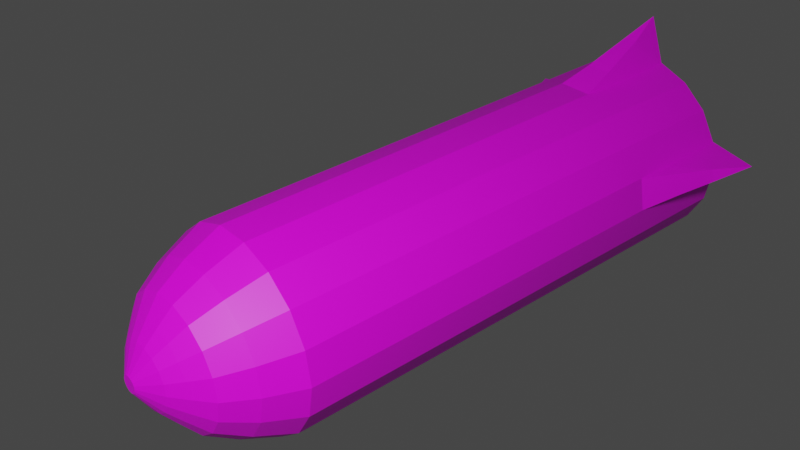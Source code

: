 # Source: rocket.blend  (saved by Blender 2.90.8; exported with 4.5.12 LTS)
import bpy
from mathutils import Matrix  # noqa: F401  (used for matrix-valued properties, if any)

bpy.ops.wm.read_factory_settings(use_empty=True)
scene = bpy.context.scene
scene.name = 'Scene'

# ---- collections
col_collection = bpy.data.collections.new('Collection'); scene.collection.children.link(col_collection)
col_scene = bpy.data.collections.new('Scene'); scene.collection.children.link(col_scene)

# ---- images (referenced by path relative to the original .blend; pixels are not part of the script)
import os
ASSET_DIR = os.environ.get("B2B_ASSET_DIR", "")  # directory of the original .blend (textures are referenced by path, not embedded)
HERE = os.path.dirname(os.path.abspath(__file__))  # packed textures are extracted next to this script under _unpacked/

def load_image(name, relpath, width, height, colorspace="sRGB"):
    """Load a texture the original file referenced (path relative to the .blend, or extracted next to this script)."""
    p = next((c for c in (os.path.join(HERE, relpath), os.path.join(ASSET_DIR, relpath)) if relpath and os.path.exists(c)), "")
    if p:
        img = bpy.data.images.load(p, check_existing=True)
        img.name = name
    else:  # same state as the original file: an image datablock whose file is absent (Cycles renders it pink)
        img = bpy.data.images.new(name, width, height)
        img.source = "FILE"
        img.filepath = "//" + (relpath or name)
    img.colorspace_settings.name = colorspace
    return img
img_barrier_teksture_png = load_image('Barrier_teksture.png', 'Barrier_teksture.png', 1024, 1024, 'sRGB')

# ---- materials (node trees are filled in below, after node groups)
mat_material = bpy.data.materials.new('Material')

# ---- material node trees
mat_material.use_nodes = True; mat_material.node_tree.nodes.clear()
_N = mat_material.node_tree.nodes; _L = mat_material.node_tree.links
n0 = _N.new('ShaderNodeBsdfPrincipled'); n0.name = 'Principled BSDF'; n0.location = (10, 300)
n0.distribution = 'GGX'
n0.subsurface_method = 'BURLEY'
n0.inputs[3].default_value = 1.45
n0.inputs[27].default_value = (0.0, 0.0, 0.0, 1.0)
n0.inputs[28].default_value = 1.0
n1 = _N.new('ShaderNodeOutputMaterial'); n1.name = 'Material Output'; n1.location = (300, 300)
n2 = _N.new('ShaderNodeTexImage'); n2.name = 'Image Texture'; n2.location = (-280, 280)
n2.image = img_barrier_teksture_png
_L.new(n0.outputs[0], n1.inputs[0])
_L.new(n2.outputs[0], n0.inputs[0])
n1.is_active_output = True

# ---- world
world_world = bpy.data.worlds.new('World'); scene.world = world_world
world_world.use_nodes = True; world_world.node_tree.nodes.clear()
_N = world_world.node_tree.nodes; _L = world_world.node_tree.links
n0 = _N.new('ShaderNodeOutputWorld'); n0.name = 'World Output'; n0.location = (300, 300)
n1 = _N.new('ShaderNodeBackground'); n1.name = 'Background'; n1.location = (10, 300)
n1.inputs[0].default_value = (0.05088, 0.05088, 0.05088, 1.0)
_L.new(n1.outputs[0], n0.inputs[0])
n0.is_active_output = True
world_world.color = (0.05088, 0.05088, 0.05088)
world_world.use_sun_shadow = False
world_world.sun_shadow_jitter_overblur = 0.0

# ---- cameras
cam_camera = bpy.data.cameras.new('Camera')

# ---- lights
light_area = bpy.data.lights.new('Area', 'AREA')
light_area.transmission_factor = 0.0
light_area.energy = 785.4
light_area.shadow_soft_size = 1.0
light_area.shadow_maximum_resolution = 0.006
light_area.use_absolute_resolution = True
light_area.size = 1.0
light_area.size_y = 1.0

# ---- meshes
me_cylinder = bpy.data.meshes.new('Cylinder')
me_cylinder.from_pydata([(1.005, -0.137, -0.7768), (7.389, -0.0146, -0.08281), (1.005, -0.3944, -0.6831), (7.389, -0.04204, -0.07282), (1.005, -0.6042, -0.507), (7.389, -0.06441, -0.05405), (1.005, -0.7412, -0.2698), (7.389, -0.07902, -0.02876), (1.005, -0.7887, -1e-07), (7.389, -0.08409, -1.218e-07), (1.005, -0.7412, 0.2698), (7.389, -0.07902, 0.02876), (1.005, -0.6042, 0.507), (7.389, -0.06441, 0.05405), (1.005, -0.3944, 0.6831), (7.389, -0.04204, 0.07282), (1.005, -0.137, 0.7768), (7.389, -0.0146, 0.08281), (6.312, -0.1736, -0.9848), (6.312, -0.5, -0.866), (6.312, -0.766, -0.6428), (6.312, -0.9397, -0.342), (6.312, -1.0, -2.384e-07), (6.312, -0.9397, 0.342), (6.312, -0.766, 0.6428), (6.312, -0.5, 0.866), (6.312, -0.1736, 0.9848), (6.684, -0.146, -0.8281), (6.684, -0.4205, -0.7282), (6.684, -0.6442, -0.5405), (6.684, -0.7902, -0.2876), (6.684, -0.8409, -2.192e-07), (6.684, -0.7902, 0.2876), (6.684, -0.6442, 0.5405), (6.684, -0.4205, 0.7282), (6.684, -0.146, 0.8281), (6.975, -0.1147, -0.6504), (6.975, -0.3302, -0.572), (6.975, -0.5059, -0.4245), (6.975, -0.6206, -0.2259), (6.975, -0.6605, -1.96e-07), (6.975, -0.6206, 0.2259), (6.975, -0.5059, 0.4245), (6.975, -0.3302, 0.572), (6.975, -0.1147, 0.6504), (7.123, -0.08361, -0.4742), (7.123, -0.2407, -0.417), (7.123, -0.3688, -0.3095), (7.123, -0.4524, -0.1647), (7.123, -0.4815, -1.621e-07), (7.123, -0.4524, 0.1647), (7.123, -0.3688, 0.3095), (7.123, -0.2407, 0.417), (7.123, -0.08361, 0.4742), (7.242, -0.05742, -0.3257), (7.242, -0.1653, -0.2864), (7.242, -0.2533, -0.2126), (7.242, -0.3107, -0.1131), (7.242, -0.3307, -1.404e-07), (7.242, -0.3107, 0.1131), (7.242, -0.2533, 0.2126), (7.242, -0.1653, 0.2864), (7.242, -0.05742, 0.3257), (2.177, -0.1736, -0.9848), (2.177, -0.5, -0.866), (2.177, -0.766, -0.6428), (2.177, -0.9397, -0.342), (2.177, -1.0, -1.455e-07), (2.177, -0.9397, 0.342), (2.177, -0.766, 0.6428), (2.177, -0.5, 0.866), (1.786, -0.1736, -0.9848), (1.395, -0.1736, -0.9848), (1.786, -0.5, -0.866), (1.395, -0.5, -0.866), (1.786, -0.766, -0.6428), (1.395, -0.766, -0.6428), (1.786, -0.9397, -0.342), (1.395, -0.9397, -0.342), (1.786, -1.0, -1.368e-07), (1.395, -1.0, -1.28e-07), (1.786, -0.9397, 0.342), (1.395, -0.9397, 0.342), (1.786, -0.766, 0.6428), (1.395, -0.766, 0.6428), (1.786, -0.5, 0.866), (1.395, -0.5, 0.866), (1.786, -0.1736, 0.9848), (1.395, -0.1736, 0.9848), (1.353, -0.06492, -1.312), (1.409, -1.267, 0.1586), (1.005, -1.434, 0.2528), (1.409, -1.245, 0.2842), (1.349, -0.06747, 1.293), (1.005, 0.0, 1.456), (2.177, -0.1736, 0.9848), (1.828, -0.1284, -1.104), (1.773, -1.136, 0.08035), (1.773, -1.095, 0.3131), (1.832, -0.1267, 1.101), (1.005, -0.1736, -0.9848), (1.005, -0.5, -0.866), (1.005, -0.766, -0.6428), (1.005, -0.9397, -0.342), (1.005, -1.0, -1.192e-07), (1.005, -0.9397, 0.342), (1.005, -0.766, 0.6428), (1.005, -0.5, 0.866), (1.005, -0.1736, 0.9848), (1.786, -0.137, -0.7768), (1.786, -0.3944, -0.6831), (1.786, -0.6042, -0.507), (1.786, -0.7412, -0.2698), (1.786, -0.7887, -1e-07), (1.786, -0.7412, 0.2698), (1.786, -0.6042, 0.507), (1.786, -0.3944, 0.6831), (1.786, -0.137, 0.7768), (1.005, -0.9698, 0.171), (6.312, -0.9698, 0.171), (6.684, -0.8155, 0.1438), (6.975, -0.6406, 0.1129), (7.123, -0.467, 0.08234), (7.242, -0.3207, 0.05655), (7.389, -0.08155, 0.01438), (2.177, -0.9698, 0.171), (1.409, -1.256, 0.2214), (1.773, -1.116, 0.1967), (1.005, -0.765, 0.1349), (1.786, -0.765, 0.1349), (1.005, 0.137, -0.7768), (7.389, 0.0146, -0.08281), (1.005, 0.3944, -0.6831), (7.389, 0.04204, -0.07282), (1.005, 0.6042, -0.507), (7.389, 0.06441, -0.05405), (1.005, 0.7412, -0.2698), (7.389, 0.07902, -0.02876), (1.005, 0.7887, -1e-07), (7.389, 0.08409, -1.218e-07), (1.005, 0.7412, 0.2698), (7.389, 0.07902, 0.02876), (1.005, 0.6042, 0.507), (7.389, 0.06441, 0.05405), (1.005, 0.3944, 0.6831), (7.389, 0.04204, 0.07282), (1.005, 0.137, 0.7768), (7.389, 0.0146, 0.08281), (6.312, 0.1736, -0.9848), (6.312, 0.5, -0.866), (6.312, 0.766, -0.6428), (6.312, 0.9397, -0.342), (6.312, 1.0, -2.384e-07), (6.312, 0.9397, 0.342), (6.312, 0.766, 0.6428), (6.312, 0.5, 0.866), (6.312, 0.1736, 0.9848), (6.684, 0.146, -0.8281), (6.684, 0.4205, -0.7282), (6.684, 0.6442, -0.5405), (6.684, 0.7902, -0.2876), (6.684, 0.8409, -2.192e-07), (6.684, 0.7902, 0.2876), (6.684, 0.6442, 0.5405), (6.684, 0.4205, 0.7282), (6.684, 0.146, 0.8281), (6.975, 0.1147, -0.6504), (6.975, 0.3302, -0.572), (6.975, 0.5059, -0.4245), (6.975, 0.6206, -0.2259), (6.975, 0.6605, -1.96e-07), (6.975, 0.6206, 0.2259), (6.975, 0.5059, 0.4245), (6.975, 0.3302, 0.572), (6.975, 0.1147, 0.6504), (7.123, 0.08361, -0.4742), (7.123, 0.2407, -0.417), (7.123, 0.3688, -0.3095), (7.123, 0.4524, -0.1647), (7.123, 0.4815, -1.621e-07), (7.123, 0.4524, 0.1647), (7.123, 0.3688, 0.3095), (7.123, 0.2407, 0.417), (7.123, 0.08361, 0.4742), (7.242, 0.05742, -0.3257), (7.242, 0.1653, -0.2864), (7.242, 0.2533, -0.2126), (7.242, 0.3107, -0.1131), (7.242, 0.3307, -1.404e-07), (7.242, 0.3107, 0.1131), (7.242, 0.2533, 0.2126), (7.242, 0.1653, 0.2864), (7.242, 0.05742, 0.3257), (2.177, 0.1736, -0.9848), (2.177, 0.5, -0.866), (2.177, 0.766, -0.6428), (2.177, 0.9397, -0.342), (2.177, 1.0, -1.455e-07), (2.177, 0.9397, 0.342), (2.177, 0.766, 0.6428), (2.177, 0.5, 0.866), (2.177, 0.1736, 0.9848), (1.786, 0.1736, -0.9848), (1.395, 0.1736, -0.9848), (1.786, 0.5, -0.866), (1.395, 0.5, -0.866), (1.786, 0.766, -0.6428), (1.395, 0.766, -0.6428), (1.786, 0.9397, -0.342), (1.395, 0.9397, -0.342), (1.786, 1.0, -1.368e-07), (1.395, 1.0, -1.28e-07), (1.786, 0.9397, 0.342), (1.395, 0.9397, 0.342), (1.786, 0.766, 0.6428), (1.395, 0.766, 0.6428), (1.786, 0.5, 0.866), (1.395, 0.5, 0.866), (1.786, 0.1736, 0.9848), (1.395, 0.1736, 0.9848), (1.353, 0.06492, -1.312), (1.409, 1.268, 0.1535), (1.005, 1.434, 0.2528), (1.409, 1.244, 0.2893), (1.349, 0.06747, 1.293), (1.828, 0.1284, -1.104), (1.773, 1.136, 0.0834), (1.773, 1.096, 0.31), (1.832, 0.1267, 1.101), (1.005, 0.1736, -0.9848), (1.005, 0.5, -0.866), (1.005, 0.766, -0.6428), (1.005, 0.9397, -0.342), (1.005, 1.0, -1.192e-07), (1.005, 0.9397, 0.342), (1.005, 0.766, 0.6428), (1.005, 0.5, 0.866), (1.005, 0.1736, 0.9848), (1.786, 0.137, -0.7768), (1.786, 0.3944, -0.6831), (1.786, 0.6042, -0.507), (1.786, 0.7412, -0.2698), (1.786, 0.7887, -1e-07), (1.786, 0.7412, 0.2698), (1.786, 0.6042, 0.507), (1.786, 0.3944, 0.6831), (1.786, 0.137, 0.7768), (1.005, 0.9698, 0.171), (6.312, 0.9698, 0.171), (6.684, 0.8155, 0.1438), (6.975, 0.6406, 0.1129), (7.123, 0.467, 0.08234), (7.242, 0.3207, 0.05655), (7.389, 0.08155, 0.01438), (2.177, 0.9698, 0.171), (1.409, 1.256, 0.2214), (1.773, 1.116, 0.1967), (1.005, 0.765, 0.1349), (1.786, 0.765, 0.1349), (1.005, 0.0, 0.9848), (6.312, 0.0, 0.9848), (6.684, 0.0, -0.8281), (6.684, 0.0, 0.8281), (6.975, 0.0, -0.6504), (6.975, 0.0, 0.6504), (7.123, 0.0, -0.4742), (7.123, 0.0, 0.4742), (7.242, 0.0, -0.3257), (7.242, 0.0, 0.3257), (7.389, 0.0, -0.08281), (7.389, 0.0, 0.08281), (2.177, 0.0, 0.9848), (1.005, 0.0, -1.456), (2.177, 0.0, -0.9848), (1.828, -2.299e-15, -1.104), (1.349, 0.0, 1.293), (1.832, 2.268e-15, 1.101), (1.005, 0.0, -0.7768), (1.005, 0.0, 0.7768), (1.786, 0.0, -0.7768), (1.786, 0.0, 0.7768), (1.005, 0.0, -0.9848), (6.312, 0.0, -0.9848), (1.353, 0.0, -1.312)], [], [(273, 282, 18, 63), (63, 18, 19, 64), (64, 19, 20, 65), (65, 20, 21, 66), (66, 21, 22, 67), (125, 119, 23, 68), (68, 23, 24, 69), (69, 24, 25, 70), (70, 25, 26, 95), (269, 270, 17, 15, 13, 11, 124, 9, 7, 5, 3, 1), (261, 27, 18, 282), (27, 28, 19, 18), (28, 29, 20, 19), (29, 30, 21, 20), (30, 31, 22, 21), (120, 32, 23, 119), (32, 33, 24, 23), (33, 34, 25, 24), (34, 35, 26, 25), (263, 36, 27, 261), (36, 37, 28, 27), (37, 38, 29, 28), (38, 39, 30, 29), (39, 40, 31, 30), (121, 41, 32, 120), (41, 42, 33, 32), (42, 43, 34, 33), (43, 44, 35, 34), (265, 45, 36, 263), (45, 46, 37, 36), (46, 47, 38, 37), (47, 48, 39, 38), (48, 49, 40, 39), (122, 50, 41, 121), (50, 51, 42, 41), (51, 52, 43, 42), (52, 53, 44, 43), (267, 54, 45, 265), (54, 55, 46, 45), (55, 56, 47, 46), (56, 57, 48, 47), (57, 58, 49, 48), (123, 59, 50, 122), (59, 60, 51, 50), (60, 61, 52, 51), (61, 62, 53, 52), (269, 1, 54, 267), (1, 3, 55, 54), (3, 5, 56, 55), (5, 7, 57, 56), (7, 9, 58, 57), (124, 11, 59, 123), (11, 13, 60, 59), (13, 15, 61, 60), (15, 17, 62, 61), (81, 82, 92, 98), (85, 70, 95, 87), (83, 69, 70, 85), (81, 68, 69, 83), (77, 66, 67, 79), (75, 65, 66, 77), (73, 64, 65, 75), (71, 63, 64, 73), (80, 79, 97, 90), (100, 72, 74, 101), (72, 71, 73, 74), (101, 74, 76, 102), (74, 73, 75, 76), (102, 76, 78, 103), (76, 75, 77, 78), (103, 78, 80, 104), (78, 77, 79, 80), (105, 82, 84, 106), (82, 81, 83, 84), (106, 84, 86, 107), (84, 83, 85, 86), (107, 86, 88, 108), (86, 85, 87, 88), (82, 105, 91, 92), (72, 100, 272, 89), (274, 273, 63, 96), (272, 283, 89), (283, 274, 96, 89), (91, 126, 92), (126, 127, 98, 92), (63, 71, 96), (71, 72, 89, 96), (108, 88, 93, 94), (87, 95, 99), (259, 108, 94), (88, 87, 99, 93), (104, 80, 90, 91), (118, 104, 91), (81, 98, 68), (79, 67, 97), (125, 127, 97, 67), (2, 0, 100, 101), (4, 2, 101, 102), (6, 4, 102, 103), (8, 6, 103, 104), (128, 8, 104, 118), (12, 10, 105, 106), (14, 12, 106, 107), (16, 14, 107, 108), (278, 16, 108, 259), (280, 279, 109, 110, 111, 112, 113, 129, 114, 115, 116, 117), (10, 12, 115, 114), (12, 14, 116, 115), (277, 0, 109, 279), (14, 16, 117, 116), (0, 2, 110, 109), (2, 4, 111, 110), (4, 6, 112, 111), (6, 8, 113, 112), (128, 10, 114, 129), (8, 128, 129, 113), (10, 128, 118, 105), (68, 98, 127, 125), (105, 118, 91), (90, 97, 127, 126), (91, 90, 126), (9, 124, 123, 58), (58, 123, 122, 49), (49, 122, 121, 40), (40, 121, 120, 31), (31, 120, 119, 22), (67, 22, 119, 125), (16, 278, 280, 117), (93, 99, 276, 275), (99, 95, 271, 276), (94, 93, 275), (17, 270, 268, 62), (62, 268, 266, 53), (53, 266, 264, 44), (44, 264, 262, 35), (95, 26, 260, 271), (35, 262, 260, 26), (100, 281, 272), (0, 277, 281, 100), (273, 193, 148, 282), (193, 194, 149, 148), (194, 195, 150, 149), (195, 196, 151, 150), (196, 197, 152, 151), (254, 198, 153, 248), (198, 199, 154, 153), (199, 200, 155, 154), (200, 201, 156, 155), (269, 131, 133, 135, 137, 139, 253, 141, 143, 145, 147, 270), (261, 282, 148, 157), (157, 148, 149, 158), (158, 149, 150, 159), (159, 150, 151, 160), (160, 151, 152, 161), (249, 248, 153, 162), (162, 153, 154, 163), (163, 154, 155, 164), (164, 155, 156, 165), (263, 261, 157, 166), (166, 157, 158, 167), (167, 158, 159, 168), (168, 159, 160, 169), (169, 160, 161, 170), (250, 249, 162, 171), (171, 162, 163, 172), (172, 163, 164, 173), (173, 164, 165, 174), (265, 263, 166, 175), (175, 166, 167, 176), (176, 167, 168, 177), (177, 168, 169, 178), (178, 169, 170, 179), (251, 250, 171, 180), (180, 171, 172, 181), (181, 172, 173, 182), (182, 173, 174, 183), (267, 265, 175, 184), (184, 175, 176, 185), (185, 176, 177, 186), (186, 177, 178, 187), (187, 178, 179, 188), (252, 251, 180, 189), (189, 180, 181, 190), (190, 181, 182, 191), (191, 182, 183, 192), (269, 267, 184, 131), (131, 184, 185, 133), (133, 185, 186, 135), (135, 186, 187, 137), (137, 187, 188, 139), (253, 252, 189, 141), (141, 189, 190, 143), (143, 190, 191, 145), (145, 191, 192, 147), (212, 227, 223, 213), (216, 218, 201, 200), (214, 216, 200, 199), (212, 214, 199, 198), (208, 210, 197, 196), (206, 208, 196, 195), (204, 206, 195, 194), (202, 204, 194, 193), (211, 221, 226, 210), (229, 230, 205, 203), (203, 205, 204, 202), (230, 231, 207, 205), (205, 207, 206, 204), (231, 232, 209, 207), (207, 209, 208, 206), (232, 233, 211, 209), (209, 211, 210, 208), (234, 235, 215, 213), (213, 215, 214, 212), (235, 236, 217, 215), (215, 217, 216, 214), (236, 237, 219, 217), (217, 219, 218, 216), (213, 223, 222, 234), (203, 220, 272, 229), (274, 225, 193, 273), (272, 220, 283), (283, 220, 225, 274), (222, 223, 255), (255, 223, 227, 256), (193, 225, 202), (202, 225, 220, 203), (237, 94, 224, 219), (218, 228, 201), (259, 94, 237), (219, 224, 228, 218), (233, 222, 221, 211), (247, 222, 233), (212, 198, 227), (210, 226, 197), (254, 197, 226, 256), (132, 230, 229, 130), (134, 231, 230, 132), (136, 232, 231, 134), (138, 233, 232, 136), (257, 247, 233, 138), (142, 235, 234, 140), (144, 236, 235, 142), (146, 237, 236, 144), (278, 259, 237, 146), (280, 246, 245, 244, 243, 258, 242, 241, 240, 239, 238, 279), (140, 243, 244, 142), (142, 244, 245, 144), (277, 279, 238, 130), (144, 245, 246, 146), (130, 238, 239, 132), (132, 239, 240, 134), (134, 240, 241, 136), (136, 241, 242, 138), (257, 258, 243, 140), (138, 242, 258, 257), (140, 234, 247, 257), (198, 254, 256, 227), (234, 222, 247), (221, 255, 256, 226), (222, 255, 221), (139, 188, 252, 253), (188, 179, 251, 252), (179, 170, 250, 251), (170, 161, 249, 250), (161, 152, 248, 249), (197, 254, 248, 152), (146, 246, 280, 278), (224, 275, 276, 228), (228, 276, 271, 201), (94, 275, 224), (147, 192, 268, 270), (192, 183, 266, 268), (183, 174, 264, 266), (174, 165, 262, 264), (201, 271, 260, 156), (165, 156, 260, 262), (229, 272, 281), (130, 229, 281, 277)])
_uv = me_cylinder.uv_layers.new(name='UVMap')
_uv.uv.foreach_set('vector', [0.6798, 0.02225, 0.9761, 0.02225, 0.9761, 0.03469, 0.6798, 0.03469, 0.6798, 0.03469, 0.9761, 0.03469, 0.9761, 0.05957, 0.6798, 0.05957, 0.6798, 0.05957, 0.9761, 0.05957, 0.9761, 0.08445, 0.6798, 0.08445, 0.6798, 0.08445, 0.9761, 0.08445, 0.9761, 0.1093, 0.6798, 0.1093, 0.6798, 0.1093, 0.9761, 0.1093, 0.9761, 0.1342, 0.6798, 0.1342, 0.6798, 0.1467, 0.9761, 0.1467, 0.9761, 0.1591, 0.6798, 0.1591, 0.6798, 0.1591, 0.9761, 0.1591, 0.9761, 0.184, 0.6798, 0.184, 0.6798, 0.184, 0.9761, 0.184, 0.9761, 0.2089, 0.6798, 0.2089, 0.6798, 0.2089, 0.9761, 0.2089, 0.9761, 0.2337, 0.6798, 0.2337, 0.1579, 0.4299, 0.1468, 0.4292, 0.1469, 0.4282, 0.1477, 0.4264, 0.1491, 0.425, 0.1508, 0.4242, 0.1518, 0.4241, 0.1528, 0.424, 0.1547, 0.4244, 0.1563, 0.4255, 0.1575, 0.4271, 0.158, 0.429, 0.2488, 0.4356, 0.2492, 0.4181, 0.3054, 0.4115, 0.3054, 0.4391, 0.2492, 0.4181, 0.2391, 0.3849, 0.2882, 0.3581, 0.3054, 0.4115, 0.2391, 0.3849, 0.218, 0.3577, 0.2534, 0.3157, 0.2882, 0.3581, 0.218, 0.3577, 0.1889, 0.3398, 0.2068, 0.2894, 0.2534, 0.3157, 0.1889, 0.3398, 0.156, 0.3332, 0.1555, 0.2814, 0.2068, 0.2894, 0.1395, 0.3353, 0.1232, 0.3386, 0.1065, 0.2894, 0.1308, 0.2841, 0.1232, 0.3386, 0.0943, 0.354, 0.06178, 0.3141, 0.1065, 0.2894, 0.0943, 0.354, 0.07243, 0.3781, 0.02921, 0.3521, 0.06178, 0.3141, 0.07243, 0.3781, 0.05986, 0.4078, 0.01208, 0.3976, 0.02921, 0.3521, 0.2128, 0.4333, 0.2132, 0.4225, 0.2492, 0.4181, 0.2488, 0.4356, 0.2132, 0.4225, 0.2072, 0.4019, 0.2391, 0.3849, 0.2492, 0.4181, 0.2072, 0.4019, 0.1943, 0.3846, 0.218, 0.3577, 0.2391, 0.3849, 0.1943, 0.3846, 0.1762, 0.373, 0.1889, 0.3398, 0.218, 0.3577, 0.1762, 0.373, 0.1554, 0.3683, 0.156, 0.3332, 0.1889, 0.3398, 0.1448, 0.3696, 0.1343, 0.3714, 0.1232, 0.3386, 0.1395, 0.3353, 0.1343, 0.3714, 0.1157, 0.381, 0.0943, 0.354, 0.1232, 0.3386, 0.1157, 0.381, 0.1014, 0.3962, 0.07243, 0.3781, 0.0943, 0.354, 0.1014, 0.3962, 0.09298, 0.4153, 0.05986, 0.4078, 0.07243, 0.3781, 0.1924, 0.4321, 0.1927, 0.425, 0.2132, 0.4225, 0.2128, 0.4333, 0.1927, 0.425, 0.1888, 0.4113, 0.2072, 0.4019, 0.2132, 0.4225, 0.1888, 0.4113, 0.1803, 0.3999, 0.1943, 0.3846, 0.2072, 0.4019, 0.1803, 0.3999, 0.1684, 0.3921, 0.1762, 0.373, 0.1943, 0.3846, 0.1684, 0.3921, 0.1546, 0.3888, 0.1554, 0.3683, 0.1762, 0.373, 0.1476, 0.3896, 0.1406, 0.3907, 0.1343, 0.3714, 0.1448, 0.3696, 0.1406, 0.3907, 0.128, 0.397, 0.1157, 0.381, 0.1343, 0.3714, 0.128, 0.397, 0.1184, 0.4072, 0.1014, 0.3962, 0.1157, 0.381, 0.1184, 0.4072, 0.1127, 0.4201, 0.09298, 0.4153, 0.1014, 0.3962, 0.1772, 0.4311, 0.1775, 0.4268, 0.1927, 0.425, 0.1924, 0.4321, 0.1775, 0.4268, 0.175, 0.4183, 0.1888, 0.4113, 0.1927, 0.425, 0.175, 0.4183, 0.1698, 0.4112, 0.1803, 0.3999, 0.1888, 0.4113, 0.1698, 0.4112, 0.1624, 0.4063, 0.1684, 0.3921, 0.1803, 0.3999, 0.1624, 0.4063, 0.1538, 0.4042, 0.1546, 0.3888, 0.1684, 0.3921, 0.1495, 0.4047, 0.1452, 0.4052, 0.1406, 0.3907, 0.1476, 0.3896, 0.1452, 0.4052, 0.1373, 0.4092, 0.128, 0.397, 0.1406, 0.3907, 0.1373, 0.4092, 0.1312, 0.4156, 0.1184, 0.4072, 0.128, 0.397, 0.1312, 0.4156, 0.1275, 0.4237, 0.1127, 0.4201, 0.1184, 0.4072, 0.1579, 0.4299, 0.158, 0.429, 0.1775, 0.4268, 0.1772, 0.4311, 0.158, 0.429, 0.1575, 0.4271, 0.175, 0.4183, 0.1775, 0.4268, 0.1575, 0.4271, 0.1563, 0.4255, 0.1698, 0.4112, 0.175, 0.4183, 0.1563, 0.4255, 0.1547, 0.4244, 0.1624, 0.4063, 0.1698, 0.4112, 0.1547, 0.4244, 0.1528, 0.424, 0.1538, 0.4042, 0.1624, 0.4063, 0.1518, 0.4241, 0.1508, 0.4242, 0.1452, 0.4052, 0.1495, 0.4047, 0.1508, 0.4242, 0.1491, 0.425, 0.1373, 0.4092, 0.1452, 0.4052, 0.1491, 0.425, 0.1477, 0.4264, 0.1312, 0.4156, 0.1373, 0.4092, 0.1477, 0.4264, 0.1469, 0.4282, 0.1275, 0.4237, 0.1312, 0.4156, 0.4279, 0.7084, 0.4284, 0.7516, 0.3937, 0.7509, 0.4103, 0.7099, 0.6518, 0.2089, 0.6798, 0.2089, 0.6798, 0.2337, 0.6518, 0.2337, 0.6518, 0.184, 0.6798, 0.184, 0.6798, 0.2089, 0.6518, 0.2089, 0.6518, 0.1591, 0.6798, 0.1591, 0.6798, 0.184, 0.6518, 0.184, 0.6518, 0.1093, 0.6798, 0.1093, 0.6798, 0.1342, 0.6518, 0.1342, 0.6518, 0.08445, 0.6798, 0.08445, 0.6798, 0.1093, 0.6518, 0.1093, 0.6518, 0.05957, 0.6798, 0.05957, 0.6798, 0.08445, 0.6518, 0.08445, 0.6518, 0.03469, 0.6798, 0.03469, 0.6798, 0.05957, 0.6518, 0.05957, 0.349, 0.7313, 0.3702, 0.6936, 0.3849, 0.7034, 0.3798, 0.7474, 0.5959, 0.03469, 0.6239, 0.03469, 0.6238, 0.05957, 0.5959, 0.05957, 0.6239, 0.03469, 0.6518, 0.03469, 0.6518, 0.05957, 0.6238, 0.05957, 0.5959, 0.05957, 0.6238, 0.05957, 0.6238, 0.08445, 0.5959, 0.08445, 0.6238, 0.05957, 0.6518, 0.05957, 0.6518, 0.08445, 0.6238, 0.08445, 0.5959, 0.08445, 0.6238, 0.08445, 0.6238, 0.1093, 0.5959, 0.1093, 0.6238, 0.08445, 0.6518, 0.08445, 0.6518, 0.1093, 0.6238, 0.1093, 0.5959, 0.1093, 0.6238, 0.1093, 0.6238, 0.1342, 0.5959, 0.1342, 0.6238, 0.1093, 0.6518, 0.1093, 0.6518, 0.1342, 0.6238, 0.1342, 0.5959, 0.1591, 0.6238, 0.1591, 0.6238, 0.184, 0.5959, 0.184, 0.6238, 0.1591, 0.6518, 0.1591, 0.6518, 0.184, 0.6238, 0.184, 0.5959, 0.184, 0.6238, 0.184, 0.6238, 0.2089, 0.5959, 0.2089, 0.6238, 0.184, 0.6518, 0.184, 0.6518, 0.2089, 0.6238, 0.2089, 0.5959, 0.2089, 0.6238, 0.2089, 0.6238, 0.2337, 0.5959, 0.2337, 0.6238, 0.2089, 0.6518, 0.2089, 0.6518, 0.2337, 0.6238, 0.2337, 0.4284, 0.7516, 0.4298, 0.7947, 0.3745, 0.797, 0.3937, 0.7509, 0.1675, 0.5592, 0.2099, 0.5517, 0.2191, 0.6063, 0.1788, 0.5951, 0.121, 0.5965, 0.07999, 0.5923, 0.08177, 0.5733, 0.1225, 0.5821, 0.2191, 0.6063, 0.1781, 0.6022, 0.1788, 0.5951, 0.1781, 0.6022, 0.121, 0.5965, 0.1225, 0.5821, 0.1788, 0.5951, 0.3745, 0.797, 0.3867, 0.7491, 0.3937, 0.7509, 0.3867, 0.7491, 0.3976, 0.7067, 0.4103, 0.7099, 0.3937, 0.7509, 0.08177, 0.5733, 0.1249, 0.5672, 0.1225, 0.5821, 0.1249, 0.5672, 0.1675, 0.5592, 0.1788, 0.5951, 0.1225, 0.5821, 0.2344, 0.8758, 0.2746, 0.891, 0.2573, 0.923, 0.2145, 0.9274, 0.3154, 0.9056, 0.3569, 0.9187, 0.3158, 0.9206, 0.2152, 0.8755, 0.2344, 0.8758, 0.2145, 0.9274, 0.2746, 0.891, 0.3154, 0.9056, 0.3158, 0.9206, 0.2573, 0.923, 0.3271, 0.7685, 0.349, 0.7313, 0.3798, 0.7474, 0.3745, 0.797, 0.3235, 0.7873, 0.3271, 0.7685, 0.3745, 0.797, 0.4279, 0.7084, 0.4103, 0.7099, 0.428, 0.6651, 0.3702, 0.6936, 0.3908, 0.6556, 0.3849, 0.7034, 0.4094, 0.6604, 0.3976, 0.7067, 0.3849, 0.7034, 0.3908, 0.6556, 0.2614, 0.6922, 0.2331, 0.6814, 0.2375, 0.6586, 0.2733, 0.6722, 0.2842, 0.7119, 0.2614, 0.6922, 0.2733, 0.6722, 0.3023, 0.6972, 0.2989, 0.7383, 0.2842, 0.7119, 0.3023, 0.6972, 0.321, 0.7307, 0.3038, 0.7681, 0.2989, 0.7383, 0.321, 0.7307, 0.3271, 0.7685, 0.3009, 0.783, 0.3038, 0.7681, 0.3271, 0.7685, 0.3235, 0.7873, 0.2826, 0.8238, 0.2981, 0.7978, 0.3199, 0.8061, 0.3002, 0.839, 0.2592, 0.8428, 0.2826, 0.8238, 0.3002, 0.839, 0.2705, 0.8632, 0.2307, 0.8528, 0.2592, 0.8428, 0.2705, 0.8632, 0.2344, 0.8758, 0.2155, 0.8525, 0.2307, 0.8528, 0.2344, 0.8758, 0.2152, 0.8755, 0.13, 0.204, 0.1296, 0.03219, 0.1447, 0.03214, 0.1732, 0.04243, 0.1965, 0.06184, 0.2117, 0.08804, 0.2171, 0.1179, 0.2145, 0.1328, 0.2119, 0.1477, 0.1968, 0.174, 0.1736, 0.1935, 0.1452, 0.204, 0.1539, 0.556, 0.1539, 0.5863, 0.06746, 0.5863, 0.06746, 0.556, 0.1539, 0.5863, 0.1539, 0.6166, 0.06746, 0.6166, 0.06746, 0.5863, 0.1539, 0.3894, 0.1539, 0.4045, 0.06746, 0.4045, 0.06746, 0.3894, 0.1539, 0.6166, 0.1539, 0.6469, 0.06746, 0.6469, 0.06746, 0.6166, 0.1539, 0.4045, 0.1539, 0.4348, 0.06746, 0.4348, 0.06746, 0.4045, 0.1539, 0.4348, 0.1539, 0.4651, 0.06746, 0.4651, 0.06746, 0.4348, 0.1539, 0.4651, 0.1539, 0.4954, 0.06746, 0.4954, 0.06746, 0.4651, 0.1539, 0.4954, 0.1539, 0.5257, 0.06746, 0.5257, 0.06746, 0.4954, 0.1539, 0.5409, 0.1539, 0.556, 0.06746, 0.556, 0.06746, 0.5409, 0.1539, 0.5257, 0.1539, 0.5409, 0.06746, 0.5409, 0.06746, 0.5257, 0.2981, 0.7978, 0.3009, 0.783, 0.3235, 0.7873, 0.3199, 0.8061, 0.428, 0.6651, 0.4103, 0.7099, 0.3976, 0.7067, 0.4094, 0.6604, 0.3199, 0.8061, 0.3235, 0.7873, 0.3745, 0.797, 0.3798, 0.7474, 0.3849, 0.7034, 0.3976, 0.7067, 0.3867, 0.7491, 0.3745, 0.797, 0.3798, 0.7474, 0.3867, 0.7491, 0.1528, 0.424, 0.1518, 0.4241, 0.1495, 0.4047, 0.1538, 0.4042, 0.1538, 0.4042, 0.1495, 0.4047, 0.1476, 0.3896, 0.1546, 0.3888, 0.1546, 0.3888, 0.1476, 0.3896, 0.1448, 0.3696, 0.1554, 0.3683, 0.1554, 0.3683, 0.1448, 0.3696, 0.1395, 0.3353, 0.156, 0.3332, 0.156, 0.3332, 0.1395, 0.3353, 0.1308, 0.2841, 0.1555, 0.2814, 0.6798, 0.1342, 0.9761, 0.1342, 0.9761, 0.1467, 0.6798, 0.1467, 0.1539, 0.6469, 0.1539, 0.6621, 0.06746, 0.6621, 0.06746, 0.6469, 0.2573, 0.923, 0.3158, 0.9206, 0.3147, 0.9348, 0.2567, 0.9305, 0.3158, 0.9206, 0.3569, 0.9187, 0.3554, 0.9378, 0.3147, 0.9348, 0.2145, 0.9274, 0.2573, 0.923, 0.2567, 0.9305, 0.1469, 0.4282, 0.1468, 0.4292, 0.1272, 0.428, 0.1275, 0.4237, 0.1275, 0.4237, 0.1272, 0.428, 0.1122, 0.4271, 0.1127, 0.4201, 0.1127, 0.4201, 0.1122, 0.4271, 0.09211, 0.4258, 0.09298, 0.4153, 0.09298, 0.4153, 0.09211, 0.4258, 0.05833, 0.4237, 0.05986, 0.4078, 0.6798, 0.2337, 0.9761, 0.2337, 0.9761, 0.2462, 0.6798, 0.2462, 0.05986, 0.4078, 0.05833, 0.4237, 0.009548, 0.4207, 0.01208, 0.3976, 0.2375, 0.6586, 0.2184, 0.6583, 0.2191, 0.6063, 0.2331, 0.6814, 0.218, 0.6812, 0.2184, 0.6583, 0.2375, 0.6586, 0.6798, 0.4701, 0.6798, 0.4576, 0.9761, 0.4576, 0.9761, 0.4701, 0.6798, 0.4576, 0.6798, 0.4328, 0.9761, 0.4328, 0.9761, 0.4576, 0.6798, 0.4328, 0.6798, 0.4079, 0.9761, 0.4079, 0.9761, 0.4328, 0.6798, 0.4079, 0.6798, 0.383, 0.9761, 0.383, 0.9761, 0.4079, 0.6798, 0.383, 0.6798, 0.3581, 0.9761, 0.3581, 0.9761, 0.383, 0.6798, 0.3457, 0.6798, 0.3332, 0.9761, 0.3332, 0.9761, 0.3457, 0.6798, 0.3332, 0.6798, 0.3084, 0.9761, 0.3084, 0.9761, 0.3332, 0.6798, 0.3084, 0.6798, 0.2835, 0.9761, 0.2835, 0.9761, 0.3084, 0.6798, 0.2835, 0.6798, 0.2586, 0.9761, 0.2586, 0.9761, 0.2835, 0.1579, 0.4299, 0.1579, 0.4309, 0.1571, 0.4327, 0.1558, 0.4341, 0.154, 0.435, 0.1521, 0.4352, 0.1511, 0.435, 0.1502, 0.4347, 0.1485, 0.4337, 0.1473, 0.4321, 0.1468, 0.4302, 0.1468, 0.4292, 0.2488, 0.4356, 0.3054, 0.4391, 0.302, 0.4664, 0.247, 0.453, 0.247, 0.453, 0.302, 0.4664, 0.2783, 0.5174, 0.2329, 0.4847, 0.2329, 0.4847, 0.2783, 0.5174, 0.2385, 0.5551, 0.2085, 0.5091, 0.2085, 0.5091, 0.2385, 0.5551, 0.189, 0.5755, 0.1775, 0.5232, 0.1775, 0.5232, 0.189, 0.5755, 0.1371, 0.577, 0.144, 0.5257, 0.1278, 0.5216, 0.1129, 0.5713, 0.0894, 0.563, 0.1121, 0.5163, 0.1121, 0.5163, 0.0894, 0.563, 0.0481, 0.5329, 0.08534, 0.4974, 0.08534, 0.4974, 0.0481, 0.5329, 0.02052, 0.4911, 0.06663, 0.4707, 0.06663, 0.4707, 0.02052, 0.4911, 0.009207, 0.4438, 0.05786, 0.4397, 0.2128, 0.4333, 0.2488, 0.4356, 0.247, 0.453, 0.2118, 0.4442, 0.2118, 0.4442, 0.247, 0.453, 0.2329, 0.4847, 0.2033, 0.4639, 0.2033, 0.4639, 0.2329, 0.4847, 0.2085, 0.5091, 0.1884, 0.4794, 0.1884, 0.4794, 0.2085, 0.5091, 0.1775, 0.5232, 0.169, 0.4887, 0.169, 0.4887, 0.1775, 0.5232, 0.144, 0.5257, 0.1478, 0.4908, 0.1374, 0.4881, 0.1278, 0.5216, 0.1121, 0.5163, 0.1272, 0.4851, 0.1272, 0.4851, 0.1121, 0.5163, 0.08534, 0.4974, 0.11, 0.4733, 0.11, 0.4733, 0.08534, 0.4974, 0.06663, 0.4707, 0.09765, 0.4563, 0.09765, 0.4563, 0.06663, 0.4707, 0.05786, 0.4397, 0.09166, 0.4363, 0.1924, 0.4321, 0.2128, 0.4333, 0.2118, 0.4442, 0.1918, 0.4391, 0.1918, 0.4391, 0.2118, 0.4442, 0.2033, 0.4639, 0.1862, 0.4522, 0.1862, 0.4522, 0.2033, 0.4639, 0.1884, 0.4794, 0.1764, 0.4625, 0.1764, 0.4625, 0.1884, 0.4794, 0.169, 0.4887, 0.1636, 0.4688, 0.1636, 0.4688, 0.169, 0.4887, 0.1478, 0.4908, 0.1495, 0.4703, 0.1426, 0.4686, 0.1374, 0.4881, 0.1272, 0.4851, 0.1359, 0.4667, 0.1359, 0.4667, 0.1272, 0.4851, 0.11, 0.4733, 0.1242, 0.4589, 0.1242, 0.4589, 0.11, 0.4733, 0.09765, 0.4563, 0.1158, 0.4476, 0.1158, 0.4476, 0.09765, 0.4563, 0.09166, 0.4363, 0.1118, 0.4341, 0.1772, 0.4311, 0.1924, 0.4321, 0.1918, 0.4391, 0.1769, 0.4355, 0.1769, 0.4355, 0.1918, 0.4391, 0.1862, 0.4522, 0.1734, 0.4436, 0.1734, 0.4436, 0.1862, 0.4522, 0.1764, 0.4625, 0.1673, 0.45, 0.1673, 0.45, 0.1764, 0.4625, 0.1636, 0.4688, 0.1594, 0.454, 0.1594, 0.454, 0.1636, 0.4688, 0.1495, 0.4703, 0.1506, 0.455, 0.1464, 0.454, 0.1426, 0.4686, 0.1359, 0.4667, 0.1422, 0.4528, 0.1422, 0.4528, 0.1359, 0.4667, 0.1242, 0.4589, 0.1348, 0.4479, 0.1348, 0.4479, 0.1242, 0.4589, 0.1158, 0.4476, 0.1296, 0.4408, 0.1296, 0.4408, 0.1158, 0.4476, 0.1118, 0.4341, 0.127, 0.4323, 0.1579, 0.4299, 0.1772, 0.4311, 0.1769, 0.4355, 0.1579, 0.4309, 0.1579, 0.4309, 0.1769, 0.4355, 0.1734, 0.4436, 0.1571, 0.4327, 0.1571, 0.4327, 0.1734, 0.4436, 0.1673, 0.45, 0.1558, 0.4341, 0.1558, 0.4341, 0.1673, 0.45, 0.1594, 0.454, 0.154, 0.435, 0.154, 0.435, 0.1594, 0.454, 0.1506, 0.455, 0.1521, 0.4352, 0.1511, 0.435, 0.1464, 0.454, 0.1422, 0.4528, 0.1502, 0.4347, 0.1502, 0.4347, 0.1422, 0.4528, 0.1348, 0.4479, 0.1485, 0.4337, 0.1485, 0.4337, 0.1348, 0.4479, 0.1296, 0.4408, 0.1473, 0.4321, 0.1473, 0.4321, 0.1296, 0.4408, 0.127, 0.4323, 0.1468, 0.4302, 0.09712, 0.8881, 0.07985, 0.8837, 0.07059, 0.8407, 0.1045, 0.8455, 0.6518, 0.2835, 0.6518, 0.2586, 0.6798, 0.2586, 0.6798, 0.2835, 0.6518, 0.3084, 0.6518, 0.2835, 0.6798, 0.2835, 0.6798, 0.3084, 0.6518, 0.3332, 0.6518, 0.3084, 0.6798, 0.3084, 0.6798, 0.3332, 0.6518, 0.383, 0.6518, 0.3581, 0.6798, 0.3581, 0.6798, 0.383, 0.6518, 0.4079, 0.6518, 0.383, 0.6798, 0.383, 0.6798, 0.4079, 0.6518, 0.4328, 0.6518, 0.4079, 0.6798, 0.4079, 0.6798, 0.4328, 0.6518, 0.4576, 0.6518, 0.4328, 0.6798, 0.4328, 0.6798, 0.4576, 0.02283, 0.8532, 0.05528, 0.8422, 0.0543, 0.8862, 0.03816, 0.8937, 0.5959, 0.4576, 0.5959, 0.4328, 0.6238, 0.4328, 0.6238, 0.4576, 0.6238, 0.4576, 0.6238, 0.4328, 0.6518, 0.4328, 0.6518, 0.4576, 0.5959, 0.4328, 0.5959, 0.4079, 0.6238, 0.4079, 0.6238, 0.4328, 0.6238, 0.4328, 0.6238, 0.4079, 0.6518, 0.4079, 0.6518, 0.4328, 0.5959, 0.4079, 0.5959, 0.383, 0.6238, 0.383, 0.6238, 0.4079, 0.6238, 0.4079, 0.6238, 0.383, 0.6518, 0.383, 0.6518, 0.4079, 0.5959, 0.383, 0.5959, 0.3581, 0.6238, 0.3581, 0.6238, 0.383, 0.6238, 0.383, 0.6238, 0.3581, 0.6518, 0.3581, 0.6518, 0.383, 0.5959, 0.3332, 0.5959, 0.3084, 0.6238, 0.3084, 0.6238, 0.3332, 0.6238, 0.3332, 0.6238, 0.3084, 0.6518, 0.3084, 0.6518, 0.3332, 0.5959, 0.3084, 0.5959, 0.2835, 0.6238, 0.2835, 0.6238, 0.3084, 0.6238, 0.3084, 0.6238, 0.2835, 0.6518, 0.2835, 0.6518, 0.3084, 0.5959, 0.2835, 0.5959, 0.2586, 0.6238, 0.2586, 0.6238, 0.2835, 0.6238, 0.2835, 0.6238, 0.2586, 0.6518, 0.2586, 0.6518, 0.2835, 0.1045, 0.8455, 0.07059, 0.8407, 0.05827, 0.7925, 0.1126, 0.8031, 0.1591, 0.6422, 0.1774, 0.6093, 0.2191, 0.6063, 0.1992, 0.658, 0.121, 0.5965, 0.1196, 0.6109, 0.07794, 0.6114, 0.07999, 0.5923, 0.2191, 0.6063, 0.1774, 0.6093, 0.1781, 0.6022, 0.1781, 0.6022, 0.1774, 0.6093, 0.1196, 0.6109, 0.121, 0.5965, 0.05827, 0.7925, 0.07059, 0.8407, 0.06294, 0.8415, 0.06294, 0.8415, 0.07059, 0.8407, 0.07985, 0.8837, 0.06708, 0.885, 0.07794, 0.6114, 0.1196, 0.6109, 0.119, 0.626, 0.119, 0.626, 0.1196, 0.6109, 0.1774, 0.6093, 0.1591, 0.6422, 0.2266, 0.9815, 0.2145, 0.9274, 0.2562, 0.938, 0.2686, 0.9722, 0.3111, 0.9638, 0.3137, 0.949, 0.3541, 0.9569, 0.2152, 0.8755, 0.2145, 0.9274, 0.1961, 0.8752, 0.2686, 0.9722, 0.2562, 0.938, 0.3137, 0.949, 0.3111, 0.9638, 0.006912, 0.8132, 0.05827, 0.7925, 0.05528, 0.8422, 0.02283, 0.8532, 0.1096, 0.7842, 0.05827, 0.7925, 0.1065, 0.7653, 0.09712, 0.8881, 0.09067, 0.9308, 0.07985, 0.8837, 0.03816, 0.8937, 0.0543, 0.8862, 0.05255, 0.9344, 0.07161, 0.9326, 0.05255, 0.9344, 0.0543, 0.8862, 0.06708, 0.885, 0.1744, 0.6909, 0.163, 0.6706, 0.1992, 0.658, 0.2029, 0.681, 0.151, 0.71, 0.1333, 0.6948, 0.163, 0.6706, 0.1744, 0.6909, 0.1355, 0.736, 0.1137, 0.7277, 0.1333, 0.6948, 0.151, 0.71, 0.1298, 0.7656, 0.1065, 0.7653, 0.1137, 0.7277, 0.1355, 0.736, 0.1322, 0.7805, 0.1096, 0.7842, 0.1065, 0.7653, 0.1298, 0.7656, 0.1493, 0.8218, 0.1313, 0.8365, 0.1126, 0.8031, 0.1346, 0.7954, 0.1722, 0.8416, 0.1603, 0.8616, 0.1313, 0.8365, 0.1493, 0.8218, 0.2004, 0.8523, 0.1961, 0.8752, 0.1603, 0.8616, 0.1722, 0.8416, 0.2155, 0.8525, 0.2152, 0.8755, 0.1961, 0.8752, 0.2004, 0.8523, 0.13, 0.204, 0.1149, 0.2041, 0.0864, 0.1938, 0.06313, 0.1744, 0.04791, 0.1482, 0.04524, 0.1333, 0.04257, 0.1183, 0.04775, 0.08849, 0.06283, 0.06221, 0.08598, 0.04267, 0.1144, 0.03223, 0.1296, 0.03219, 0.1539, 0.2227, 0.06746, 0.2227, 0.06746, 0.1924, 0.1539, 0.1924, 0.1539, 0.1924, 0.06746, 0.1924, 0.06746, 0.1621, 0.1539, 0.1621, 0.1539, 0.3894, 0.06746, 0.3894, 0.06746, 0.3742, 0.1539, 0.3742, 0.1539, 0.1621, 0.06746, 0.1621, 0.06746, 0.1318, 0.1539, 0.1318, 0.1539, 0.3742, 0.06746, 0.3742, 0.06746, 0.3439, 0.1539, 0.3439, 0.1539, 0.3439, 0.06746, 0.3439, 0.06746, 0.3136, 0.1539, 0.3136, 0.1539, 0.3136, 0.06746, 0.3136, 0.06746, 0.2833, 0.1539, 0.2833, 0.1539, 0.2833, 0.06746, 0.2833, 0.06746, 0.253, 0.1539, 0.253, 0.1539, 0.2379, 0.06746, 0.2379, 0.06746, 0.2227, 0.1539, 0.2227, 0.1539, 0.253, 0.06746, 0.253, 0.06746, 0.2379, 0.1539, 0.2379, 0.1346, 0.7954, 0.1126, 0.8031, 0.1096, 0.7842, 0.1322, 0.7805, 0.09067, 0.9308, 0.07161, 0.9326, 0.06708, 0.885, 0.07985, 0.8837, 0.1126, 0.8031, 0.05827, 0.7925, 0.1096, 0.7842, 0.05528, 0.8422, 0.06294, 0.8415, 0.06708, 0.885, 0.0543, 0.8862, 0.05827, 0.7925, 0.06294, 0.8415, 0.05528, 0.8422, 0.1521, 0.4352, 0.1506, 0.455, 0.1464, 0.454, 0.1511, 0.435, 0.1506, 0.455, 0.1495, 0.4703, 0.1426, 0.4686, 0.1464, 0.454, 0.1495, 0.4703, 0.1478, 0.4908, 0.1374, 0.4881, 0.1426, 0.4686, 0.1478, 0.4908, 0.144, 0.5257, 0.1278, 0.5216, 0.1374, 0.4881, 0.144, 0.5257, 0.1371, 0.577, 0.1129, 0.5713, 0.1278, 0.5216, 0.6798, 0.3581, 0.6798, 0.3457, 0.9761, 0.3457, 0.9761, 0.3581, 0.1539, 0.1318, 0.06746, 0.1318, 0.06746, 0.1167, 0.1539, 0.1167, 0.2562, 0.938, 0.2567, 0.9305, 0.3147, 0.9348, 0.3137, 0.949, 0.3137, 0.949, 0.3147, 0.9348, 0.3554, 0.9378, 0.3541, 0.9569, 0.2145, 0.9274, 0.2567, 0.9305, 0.2562, 0.938, 0.1468, 0.4302, 0.127, 0.4323, 0.1272, 0.428, 0.1468, 0.4292, 0.127, 0.4323, 0.1118, 0.4341, 0.1122, 0.4271, 0.1272, 0.428, 0.1118, 0.4341, 0.09166, 0.4363, 0.09211, 0.4258, 0.1122, 0.4271, 0.09166, 0.4363, 0.05786, 0.4397, 0.05833, 0.4237, 0.09211, 0.4258, 0.6798, 0.2586, 0.6798, 0.2462, 0.9761, 0.2462, 0.9761, 0.2586, 0.05786, 0.4397, 0.009207, 0.4438, 0.009548, 0.4207, 0.05833, 0.4237, 0.1992, 0.658, 0.2191, 0.6063, 0.2184, 0.6583, 0.2029, 0.681, 0.1992, 0.658, 0.2184, 0.6583, 0.218, 0.6812])
me_cylinder.materials.append(mat_material)
me_cylinder.use_remesh_fix_poles = True
me_cylinder.use_remesh_preserve_attributes = False
me_cylinder.use_mirror_vertex_groups = False
me_cylinder.update()

# ---- objects
ob_rocket = bpy.data.objects.new('Rocket', me_cylinder)
ob_area = bpy.data.objects.new('Area', light_area)
ob_camera = bpy.data.objects.new('Camera', cam_camera)

# ---- transforms, parenting, visibility, modifiers, constraints
ob_rocket.location = (0.0, 0.0, 0.0)
ob_rocket.lineart.crease_threshold = 0.0
ob_area.location = (11.01, 5.071, 6.309)
ob_area.rotation_euler = (-0.9228, 0.4718, -0.6179)
ob_area.lineart.crease_threshold = 0.0
ob_camera.location = (10.2, 6.65, 5.805)
ob_camera.rotation_euler = (1.011, 0.006209, 2.431)
ob_camera.lineart.crease_threshold = 0.0

# ---- collection membership
col_collection.objects.link(ob_rocket)
col_scene.objects.link(ob_area)
col_scene.objects.link(ob_camera)

# ---- scene / render settings (as saved in the file)
scene.camera = ob_camera
scene.frame_start = 1; scene.frame_end = 250; scene.frame_set(1)
scene.render.engine = 'CYCLES'
scene.render.film_transparent = True
scene.cycles.use_denoising = False
scene.cycles.samples = 128
scene.cycles.sampling_pattern = 'TABULATED_SOBOL'
scene.cycles.use_adaptive_sampling = False
scene.cycles.use_light_tree = False
scene.view_settings.view_transform = 'Filmic'
bpy.context.view_layer.update()
